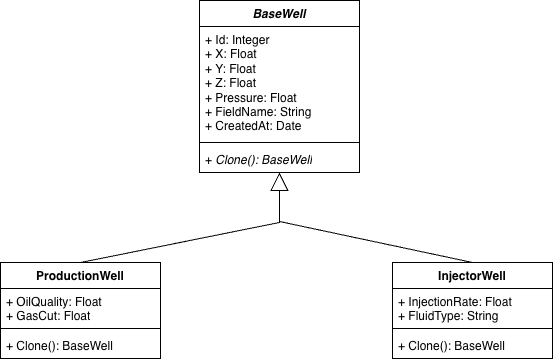

The diagram above was exported from draw.io. Its source (the exported page's mxGraphModel, read from the mxfile embedded in the PNG):
<mxGraphModel dx="1351" dy="464" grid="0" gridSize="10" guides="1" tooltips="1" connect="1" arrows="1" fold="1" page="0" pageScale="1" pageWidth="827" pageHeight="1169" math="0" shadow="0">
  <root>
    <mxCell id="0" />
    <mxCell id="1" parent="0" />
    <mxCell id="h6g_62aYJSxS-ZAqDN0H-2" parent="1" style="swimlane;fontStyle=1;align=center;verticalAlign=top;childLayout=stackLayout;horizontal=1;startSize=26;horizontalStack=0;resizeParent=1;resizeParentMax=0;resizeLast=0;collapsible=1;marginBottom=0;whiteSpace=wrap;html=1;" value="&lt;i&gt;BaseWell&lt;/i&gt;" vertex="1">
      <mxGeometry height="172" width="160" x="170" y="250" as="geometry" />
    </mxCell>
    <mxCell id="h6g_62aYJSxS-ZAqDN0H-3" parent="h6g_62aYJSxS-ZAqDN0H-2" style="text;strokeColor=none;fillColor=none;align=left;verticalAlign=top;spacingLeft=4;spacingRight=4;overflow=hidden;rotatable=0;points=[[0,0.5],[1,0.5]];portConstraint=eastwest;whiteSpace=wrap;html=1;" value="+ Id: Integer&lt;div&gt;+ X: Float&lt;/div&gt;&lt;div&gt;+ Y: Float&lt;/div&gt;&lt;div&gt;+ Z: Float&lt;/div&gt;&lt;div&gt;+ Pressure: Float&lt;/div&gt;&lt;div&gt;+ FieldName: String&lt;/div&gt;&lt;div&gt;+ CreatedAt: Date&lt;/div&gt;" vertex="1">
      <mxGeometry height="112" width="160" y="26" as="geometry" />
    </mxCell>
    <mxCell id="h6g_62aYJSxS-ZAqDN0H-4" parent="h6g_62aYJSxS-ZAqDN0H-2" style="line;strokeWidth=1;fillColor=none;align=left;verticalAlign=middle;spacingTop=-1;spacingLeft=3;spacingRight=3;rotatable=0;labelPosition=right;points=[];portConstraint=eastwest;strokeColor=inherit;" value="" vertex="1">
      <mxGeometry height="8" width="160" y="138" as="geometry" />
    </mxCell>
    <mxCell id="h6g_62aYJSxS-ZAqDN0H-5" parent="h6g_62aYJSxS-ZAqDN0H-2" style="text;strokeColor=none;fillColor=none;align=left;verticalAlign=top;spacingLeft=4;spacingRight=4;overflow=hidden;rotatable=0;points=[[0,0.5],[1,0.5]];portConstraint=eastwest;whiteSpace=wrap;html=1;" value="+ &lt;i&gt;Clone(): BaseWell&lt;/i&gt;" vertex="1">
      <mxGeometry height="26" width="160" y="146" as="geometry" />
    </mxCell>
    <mxCell id="h6g_62aYJSxS-ZAqDN0H-6" parent="1" style="swimlane;fontStyle=1;align=center;verticalAlign=top;childLayout=stackLayout;horizontal=1;startSize=26;horizontalStack=0;resizeParent=1;resizeParentMax=0;resizeLast=0;collapsible=1;marginBottom=0;whiteSpace=wrap;html=1;" value="ProductionWell" vertex="1">
      <mxGeometry height="96" width="160" x="-29" y="512" as="geometry" />
    </mxCell>
    <mxCell id="h6g_62aYJSxS-ZAqDN0H-7" parent="h6g_62aYJSxS-ZAqDN0H-6" style="text;strokeColor=none;fillColor=none;align=left;verticalAlign=top;spacingLeft=4;spacingRight=4;overflow=hidden;rotatable=0;points=[[0,0.5],[1,0.5]];portConstraint=eastwest;whiteSpace=wrap;html=1;" value="+ OilQuality: Float&lt;div&gt;+ GasCut: Float&lt;/div&gt;" vertex="1">
      <mxGeometry height="36" width="160" y="26" as="geometry" />
    </mxCell>
    <mxCell id="h6g_62aYJSxS-ZAqDN0H-8" parent="h6g_62aYJSxS-ZAqDN0H-6" style="line;strokeWidth=1;fillColor=none;align=left;verticalAlign=middle;spacingTop=-1;spacingLeft=3;spacingRight=3;rotatable=0;labelPosition=right;points=[];portConstraint=eastwest;strokeColor=inherit;" value="" vertex="1">
      <mxGeometry height="8" width="160" y="62" as="geometry" />
    </mxCell>
    <mxCell id="h6g_62aYJSxS-ZAqDN0H-9" parent="h6g_62aYJSxS-ZAqDN0H-6" style="text;strokeColor=none;fillColor=none;align=left;verticalAlign=top;spacingLeft=4;spacingRight=4;overflow=hidden;rotatable=0;points=[[0,0.5],[1,0.5]];portConstraint=eastwest;whiteSpace=wrap;html=1;" value="+ Clone(): BaseWell" vertex="1">
      <mxGeometry height="26" width="160" y="70" as="geometry" />
    </mxCell>
    <mxCell id="h6g_62aYJSxS-ZAqDN0H-10" parent="1" style="swimlane;fontStyle=1;align=center;verticalAlign=top;childLayout=stackLayout;horizontal=1;startSize=26;horizontalStack=0;resizeParent=1;resizeParentMax=0;resizeLast=0;collapsible=1;marginBottom=0;whiteSpace=wrap;html=1;" value="InjectorWell" vertex="1">
      <mxGeometry height="96" width="160" x="363" y="512" as="geometry" />
    </mxCell>
    <mxCell id="h6g_62aYJSxS-ZAqDN0H-11" parent="h6g_62aYJSxS-ZAqDN0H-10" style="text;strokeColor=none;fillColor=none;align=left;verticalAlign=top;spacingLeft=4;spacingRight=4;overflow=hidden;rotatable=0;points=[[0,0.5],[1,0.5]];portConstraint=eastwest;whiteSpace=wrap;html=1;" value="+ InjectionRate: Float&lt;div&gt;+ FluidType: String&lt;/div&gt;" vertex="1">
      <mxGeometry height="36" width="160" y="26" as="geometry" />
    </mxCell>
    <mxCell id="h6g_62aYJSxS-ZAqDN0H-12" parent="h6g_62aYJSxS-ZAqDN0H-10" style="line;strokeWidth=1;fillColor=none;align=left;verticalAlign=middle;spacingTop=-1;spacingLeft=3;spacingRight=3;rotatable=0;labelPosition=right;points=[];portConstraint=eastwest;strokeColor=inherit;" value="" vertex="1">
      <mxGeometry height="8" width="160" y="62" as="geometry" />
    </mxCell>
    <mxCell id="h6g_62aYJSxS-ZAqDN0H-13" parent="h6g_62aYJSxS-ZAqDN0H-10" style="text;strokeColor=none;fillColor=none;align=left;verticalAlign=top;spacingLeft=4;spacingRight=4;overflow=hidden;rotatable=0;points=[[0,0.5],[1,0.5]];portConstraint=eastwest;whiteSpace=wrap;html=1;" value="+ Clone(): BaseWell" vertex="1">
      <mxGeometry height="26" width="160" y="70" as="geometry" />
    </mxCell>
    <mxCell id="h6g_62aYJSxS-ZAqDN0H-15" edge="1" parent="1" source="h6g_62aYJSxS-ZAqDN0H-6" style="endArrow=block;endSize=16;endFill=0;html=1;rounded=0;exitX=0.5;exitY=0;exitDx=0;exitDy=0;entryX=0.5;entryY=1;entryDx=0;entryDy=0;" target="h6g_62aYJSxS-ZAqDN0H-2" value="">
      <mxGeometry relative="1" width="160" as="geometry">
        <Array as="points">
          <mxPoint x="250" y="472" />
        </Array>
        <mxPoint x="211" y="488" as="sourcePoint" />
        <mxPoint x="371" y="488" as="targetPoint" />
      </mxGeometry>
    </mxCell>
    <mxCell id="h6g_62aYJSxS-ZAqDN0H-16" edge="1" parent="1" source="h6g_62aYJSxS-ZAqDN0H-10" style="endArrow=block;endSize=16;endFill=0;html=1;rounded=0;exitX=0.5;exitY=0;exitDx=0;exitDy=0;entryX=0.5;entryY=1;entryDx=0;entryDy=0;" target="h6g_62aYJSxS-ZAqDN0H-2" value="">
      <mxGeometry relative="1" width="160" as="geometry">
        <Array as="points">
          <mxPoint x="250" y="471" />
        </Array>
        <mxPoint x="300" y="446" as="sourcePoint" />
        <mxPoint x="248" y="425" as="targetPoint" />
      </mxGeometry>
    </mxCell>
  </root>
</mxGraphModel>